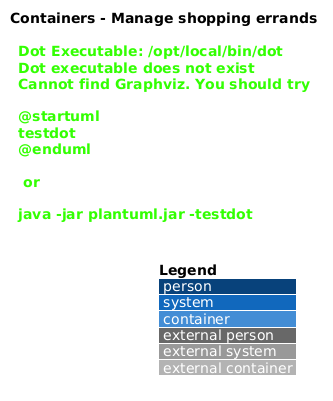

The diagram above was rendered by PlantUML. Its source (embedded in the PNG):
@startuml
!include <C4/C4_Container>
LAYOUT_WITH_LEGEND()
title Containers - Manage shopping errands

Person(actor, "Family member", "Adds and completes a weekend errand")
System_Boundary(saturdaze, "Saturdaze") {
  Container(web, "Saturdaze web application", "Angular", "Hosts the errand form")
  Container(api, "Saturdaze API", "ASP.NET Core", "Adds and completes errands")
  ContainerDb(db, "Saturdaze database", "SQL Server", "Stores weekends and shopping errands")
}
Rel(actor, web, "Uses", "HTTPS")
Rel(web, api, "Submits errand changes", "JSON/HTTPS")
Rel(api, db, "Updates errand state", "EF Core")
@enduml